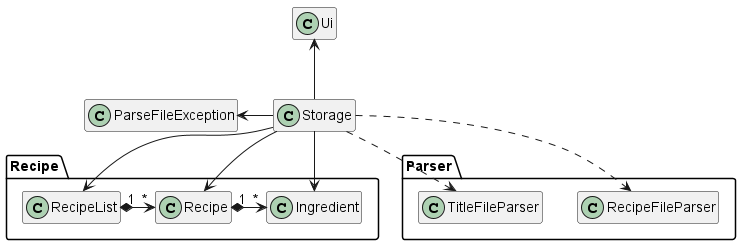

The diagram above was rendered by PlantUML. Its source (embedded in the PNG):
@startuml
'https://plantuml.com/class-diagram

hide class fields
hide class methods

package Recipe {
class RecipeList
class Recipe
class Ingredient
}

package Parser {
class RecipeFileParser
class TitleFileParser
}

class ParseFileException

Storage -up-> Ui
Storage -down-> Recipe
Storage -down-> Ingredient
Storage -down-> RecipeList
Storage ..> RecipeFileParser
Storage ..> TitleFileParser
Storage -left-> ParseFileException

Recipe "1" *-right-> "*" Ingredient
RecipeList "1" *-right-> "*"  Recipe
@enduml